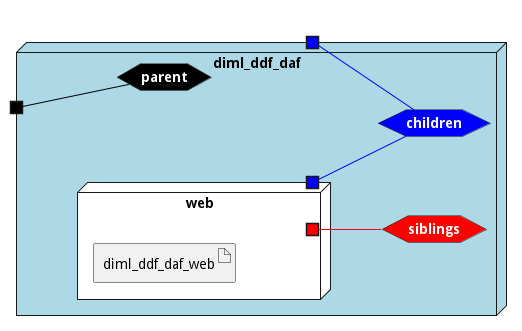

The diagram above was rendered by PlantUML. Its source (embedded in the PNG):
@startuml

left to right direction







node "diml_ddf_daf" #lightblue {


    hexagon parentnet #black [
            <b><color:white>parent</color></b>
    ]
    
    portin " " as parentnetPortIn #black
    parentnetPortIn -[#black]- parentnet
    
    hexagon childrennet #blue [
            <b><color:white>children</color></b>
    ]
    
    portout " " as childrennetPortOut #blue
    childrennet -[#blue]- childrennetPortOut
    
    hexagon siblingsnet #red [
            <b><color:white>siblings</color></b>
    ]
    

node "web" as webService #white {
    portOut " " as webServicechildrennet #blue
   webServicechildrennet -[#blue]- childrennet
       portOut " " as webServicesiblingsnet #red
   webServicesiblingsnet -[#red]- siblingsnet
   

    artifact "diml_ddf_daf_web" as diml_ddf_daf_webimage
    
}

}


@enduml